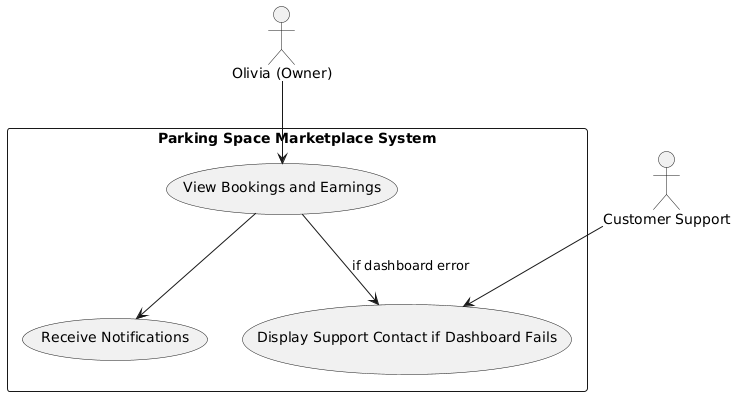

The diagram above was rendered by PlantUML. Its source (embedded in the PNG):
@startuml
actor Olivia as "Olivia (Owner)"
actor "Customer Support" as Support

rectangle "Parking Space Marketplace System" {
  usecase "View Bookings and Earnings" as UC1
  usecase "Receive Notifications" as UC2
  usecase "Display Support Contact if Dashboard Fails" as UC3
}

Olivia --> UC1
UC1 --> UC2
UC1 --> UC3 : if dashboard error
Support --> UC3
@enduml